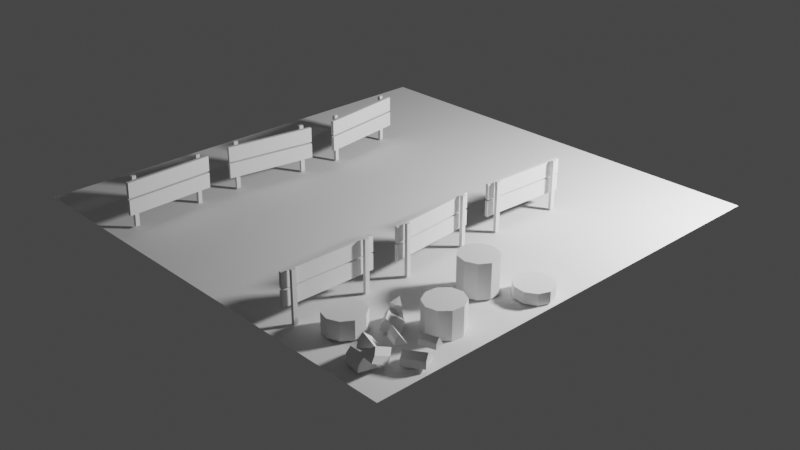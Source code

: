 # Source: Scene_HayLe_a.blend  (saved by Blender 2.92.15; exported with 4.5.12 LTS)
import bpy
from mathutils import Matrix  # noqa: F401  (used for matrix-valued properties, if any)

bpy.ops.wm.read_factory_settings(use_empty=True)
scene = bpy.context.scene
scene.name = 'Scene'

# ---- collections
col_camera___light = bpy.data.collections.new('Camera & Light'); scene.collection.children.link(col_camera___light)
col_floor = bpy.data.collections.new('Floor'); scene.collection.children.link(col_floor)
col_fences = bpy.data.collections.new('Fences'); scene.collection.children.link(col_fences)
col_hackb_ume = bpy.data.collections.new('HackBäume'); scene.collection.children.link(col_hackb_ume)
col_hayle_a = bpy.data.collections.new('HayLeña'); scene.collection.children.link(col_hayle_a)
col_littlele_a = bpy.data.collections.new('LittleLeña'); col_hayle_a.children.link(col_littlele_a)
col_bigle_a = bpy.data.collections.new('BigLeña'); col_hayle_a.children.link(col_bigle_a)

# ---- world
world_world = bpy.data.worlds.new('World'); scene.world = world_world
world_world.use_nodes = True; world_world.node_tree.nodes.clear()
_N = world_world.node_tree.nodes; _L = world_world.node_tree.links
n0 = _N.new('ShaderNodeOutputWorld'); n0.name = 'World Output'; n0.location = (300, 300)
n1 = _N.new('ShaderNodeBackground'); n1.name = 'Background'; n1.location = (10, 300)
n1.inputs[0].default_value = (0.05088, 0.05088, 0.05088, 1.0)
_L.new(n1.outputs[0], n0.inputs[0])
n0.is_active_output = True
world_world.color = (0.05088, 0.05088, 0.05088)
world_world.use_sun_shadow = False
world_world.sun_shadow_jitter_overblur = 0.0

# ---- cameras
cam_camera = bpy.data.cameras.new('Camera')
cam_camera.clip_end = 100.0
cam_camera.ortho_scale = 7.314

# ---- lights
light_point_001 = bpy.data.lights.new('Point.001', 'POINT')
light_point_001.transmission_factor = 0.0
light_point_001.energy = 800.0
light_point_001.shadow_soft_size = 0.25
light_point_001.shadow_maximum_resolution = 0.006
light_point_001.use_absolute_resolution = True

# ---- meshes
me_plane_001 = bpy.data.meshes.new('Plane.001')
me_plane_001.from_pydata([(-2.0, -2.0, 0.0), (2.0, -2.0, 0.0), (-2.0, 2.0, 0.0), (2.0, 2.0, 0.0)], [], [(0, 1, 3, 2)])
_uv = me_plane_001.uv_layers.new(name='UVMap')
_uv.uv.foreach_set('vector', [0.0, 0.0, 1.0, 0.0, 1.0, 1.0, 0.0, 1.0])
me_plane_001.use_remesh_fix_poles = True
me_plane_001.use_remesh_preserve_attributes = False
me_plane_001.use_mirror_vertex_groups = False
me_plane_001.update()
me_cube_001 = bpy.data.meshes.new('Cube.001')
me_cube_001.from_pydata([(0.9515, -0.9026, 0.03313), (0.9591, -0.9071, 0.4592), (0.9505, -0.9388, 0.03276), (0.9581, -0.9434, 0.4589), (0.9786, -0.9033, 0.03264), (0.9862, -0.9079, 0.4587), (0.9776, -0.9396, 0.03227), (0.9852, -0.9441, 0.4584), (0.969, -0.2769, 0.03951), (0.9766, -0.2814, 0.4656), (0.968, -0.3131, 0.03914), (0.9756, -0.3177, 0.4652), (0.9961, -0.2776, 0.03902), (1.004, -0.2822, 0.4651), (0.9951, -0.3139, 0.03865), (1.003, -0.3184, 0.4647), (0.9286, -0.2038, 0.3185), (0.9309, -0.2052, 0.4483), (0.9067, -0.991, 0.3105), (0.909, -0.9923, 0.4403), (0.9557, -0.2046, 0.318), (0.958, -0.206, 0.4478), (0.9338, -0.9917, 0.31), (0.9361, -0.9931, 0.4398), (0.9251, -0.2023, 0.174), (0.9274, -0.2036, 0.3038), (0.9031, -0.9894, 0.166), (0.9054, -0.9908, 0.2957), (0.9522, -0.203, 0.1735), (0.9545, -0.2044, 0.3033), (0.9302, -0.9901, 0.1655), (0.9325, -0.9915, 0.2953), (0.9908, 0.09712, 0.03633), (0.9908, 0.09712, 0.4625), (0.994, 0.06099, 0.03633), (0.994, 0.06099, 0.4625), (1.018, 0.09952, 0.03633), (1.018, 0.09952, 0.4625), (1.021, 0.0634, 0.03633), (1.021, 0.0634, 0.4625), (0.9354, 0.7206, 0.03633), (0.9354, 0.7206, 0.4625), (0.9386, 0.6845, 0.03633), (0.9386, 0.6845, 0.4625), (0.9624, 0.723, 0.03633), (0.9624, 0.723, 0.4625), (0.9656, 0.6869, 0.03633), (0.9656, 0.6869, 0.4625), (0.8816, 0.7909, 0.3138), (0.8816, 0.7909, 0.4436), (0.9513, 0.006474, 0.3138), (0.9513, 0.006474, 0.4436), (0.9086, 0.7933, 0.3138), (0.9086, 0.7933, 0.4436), (0.9783, 0.008875, 0.3138), (0.9783, 0.008875, 0.4436), (0.8806, 0.7908, 0.1692), (0.8806, 0.7908, 0.299), (0.9503, 0.006389, 0.1692), (0.9503, 0.006389, 0.299), (0.9076, 0.7932, 0.1692), (0.9076, 0.7932, 0.299), (0.9773, 0.008789, 0.1692), (0.9773, 0.008789, 0.299), (0.949, 1.095, 0.03633), (0.949, 1.095, 0.4625), (0.9472, 1.059, 0.03633), (0.9472, 1.059, 0.4625), (0.9761, 1.094, 0.03633), (0.9761, 1.094, 0.4625), (0.9743, 1.057, 0.03633), (0.9743, 1.057, 0.4625), (0.9806, 1.72, 0.03633), (0.9806, 1.72, 0.4625), (0.9788, 1.684, 0.03633), (0.9788, 1.684, 0.4625), (1.008, 1.719, 0.03633), (1.008, 1.719, 0.4625), (1.006, 1.682, 0.03633), (1.006, 1.682, 0.4625), (0.937, 1.797, 0.3138), (0.937, 1.797, 0.4436), (0.8973, 1.011, 0.3138), (0.8973, 1.011, 0.4436), (0.9641, 1.796, 0.3138), (0.9641, 1.796, 0.4436), (0.9244, 1.009, 0.3138), (0.9244, 1.009, 0.4436), (0.9361, 1.797, 0.1692), (0.9361, 1.797, 0.299), (0.8963, 1.011, 0.1692), (0.8963, 1.011, 0.299), (0.9632, 1.796, 0.1692), (0.9632, 1.796, 0.299), (0.9234, 1.009, 0.1692), (0.9234, 1.009, 0.299), (-1.051, 1.692, 0.03633), (-1.051, 1.692, 0.4625), (-1.057, 1.728, 0.03633), (-1.057, 1.728, 0.4625), (-1.078, 1.688, 0.03633), (-1.078, 1.688, 0.4625), (-1.084, 1.724, 0.03633), (-1.084, 1.724, 0.4625), (-0.9584, 1.073, 0.03633), (-0.9584, 1.073, 0.4625), (-0.9638, 1.109, 0.03633), (-0.9638, 1.109, 0.4625), (-0.9852, 1.069, 0.03633), (-0.9852, 1.069, 0.4625), (-0.9906, 1.105, 0.03633), (-0.9906, 1.105, 0.4625), (-0.9004, 1.006, 0.3138), (-0.9004, 1.006, 0.4436), (-1.017, 1.785, 0.3138), (-1.017, 1.785, 0.4436), (-0.9272, 1.002, 0.3138), (-0.9272, 1.002, 0.4436), (-1.044, 1.781, 0.3138), (-1.044, 1.781, 0.4436), (-0.8995, 1.006, 0.1692), (-0.8995, 1.006, 0.299), (-1.016, 1.785, 0.1692), (-1.016, 1.785, 0.299), (-0.9263, 1.002, 0.1692), (-0.9263, 1.002, 0.299), (-1.043, 1.781, 0.1692), (-1.043, 1.781, 0.299), (-0.979, 0.695, 0.03633), (-0.979, 0.695, 0.4625), (-0.9736, 0.7309, 0.03633), (-0.9736, 0.7309, 0.4625), (-1.006, 0.699, 0.03633), (-1.006, 0.699, 0.4625), (-1.0, 0.7349, 0.03633), (-1.0, 0.7349, 0.4625), (-1.072, 0.07599, 0.03633), (-1.072, 0.07599, 0.4625), (-1.066, 0.1119, 0.03633), (-1.066, 0.1119, 0.4625), (-1.098, 0.08, 0.03633), (-1.098, 0.08, 0.4625), (-1.093, 0.1159, 0.03633), (-1.093, 0.1159, 0.4625), (-1.036, -0.004962, 0.3138), (-1.036, -0.004962, 0.4436), (-0.9193, 0.7738, 0.3138), (-0.9193, 0.7738, 0.4436), (-1.063, -0.0009474, 0.3138), (-1.063, -0.0009474, 0.4436), (-0.9461, 0.7779, 0.3138), (-0.9461, 0.7779, 0.4436), (-1.035, -0.005105, 0.1692), (-1.035, -0.005105, 0.299), (-0.9183, 0.7737, 0.1692), (-0.9183, 0.7737, 0.299), (-1.062, -0.001091, 0.1692), (-1.062, -0.001091, 0.299), (-0.9451, 0.7777, 0.1692), (-0.9451, 0.7777, 0.299), (-1.068, -0.313, 0.02706), (-1.068, -0.2996, 0.453), (-1.071, -0.2769, 0.02592), (-1.071, -0.2635, 0.4519), (-1.095, -0.3155, 0.02713), (-1.095, -0.3021, 0.4531), (-1.098, -0.2794, 0.026), (-1.098, -0.266, 0.452), (-1.011, -0.936, 0.04666), (-1.011, -0.9226, 0.4726), (-1.014, -0.8999, 0.04552), (-1.014, -0.8865, 0.4715), (-1.038, -0.9385, 0.04673), (-1.038, -0.9251, 0.4727), (-1.041, -0.9024, 0.0456), (-1.041, -0.889, 0.4716), (-0.9566, -0.9973, 0.3262), (-0.9566, -0.9933, 0.4559), (-1.029, -0.2136, 0.3015), (-1.029, -0.2095, 0.4312), (-0.9836, -0.9998, 0.3263), (-0.9836, -0.9957, 0.456), (-1.056, -0.2161, 0.3016), (-1.056, -0.212, 0.4313), (-0.9556, -1.002, 0.1817), (-0.9556, -0.9977, 0.3114), (-1.028, -0.218, 0.157), (-1.028, -0.2139, 0.2867), (-0.9826, -1.004, 0.1818), (-0.9826, -1.0, 0.3115), (-1.055, -0.2205, 0.1571), (-1.055, -0.2164, 0.2868)], [], [(0, 1, 3, 2), (2, 3, 7, 6), (6, 7, 5, 4), (4, 5, 1, 0), (2, 6, 4, 0), (7, 3, 1, 5), (8, 9, 11, 10), (10, 11, 15, 14), (14, 15, 13, 12), (12, 13, 9, 8), (10, 14, 12, 8), (15, 11, 9, 13), (16, 17, 19, 18), (18, 19, 23, 22), (22, 23, 21, 20), (20, 21, 17, 16), (18, 22, 20, 16), (23, 19, 17, 21), (24, 25, 27, 26), (26, 27, 31, 30), (30, 31, 29, 28), (28, 29, 25, 24), (26, 30, 28, 24), (31, 27, 25, 29), (32, 33, 35, 34), (34, 35, 39, 38), (38, 39, 37, 36), (36, 37, 33, 32), (34, 38, 36, 32), (39, 35, 33, 37), (40, 41, 43, 42), (42, 43, 47, 46), (46, 47, 45, 44), (44, 45, 41, 40), (42, 46, 44, 40), (47, 43, 41, 45), (48, 49, 51, 50), (50, 51, 55, 54), (54, 55, 53, 52), (52, 53, 49, 48), (50, 54, 52, 48), (55, 51, 49, 53), (56, 57, 59, 58), (58, 59, 63, 62), (62, 63, 61, 60), (60, 61, 57, 56), (58, 62, 60, 56), (63, 59, 57, 61), (64, 65, 67, 66), (66, 67, 71, 70), (70, 71, 69, 68), (68, 69, 65, 64), (66, 70, 68, 64), (71, 67, 65, 69), (72, 73, 75, 74), (74, 75, 79, 78), (78, 79, 77, 76), (76, 77, 73, 72), (74, 78, 76, 72), (79, 75, 73, 77), (80, 81, 83, 82), (82, 83, 87, 86), (86, 87, 85, 84), (84, 85, 81, 80), (82, 86, 84, 80), (87, 83, 81, 85), (88, 89, 91, 90), (90, 91, 95, 94), (94, 95, 93, 92), (92, 93, 89, 88), (90, 94, 92, 88), (95, 91, 89, 93), (96, 97, 99, 98), (102, 103, 101, 100), (100, 101, 97, 96), (103, 99, 97, 101), (104, 105, 107, 106), (106, 107, 111, 110), (110, 111, 109, 108), (108, 109, 105, 104), (106, 110, 108, 104), (111, 107, 105, 109), (112, 113, 115, 114), (118, 119, 117, 116), (116, 117, 113, 112), (114, 118, 116, 112), (119, 115, 113, 117), (120, 121, 123, 122), (126, 127, 125, 124), (124, 125, 121, 120), (122, 126, 124, 120), (127, 123, 121, 125), (128, 129, 131, 130), (134, 135, 133, 132), (132, 133, 129, 128), (135, 131, 129, 133), (136, 137, 139, 138), (138, 139, 143, 142), (142, 143, 141, 140), (140, 141, 137, 136), (143, 139, 137, 141), (144, 145, 147, 146), (150, 151, 149, 148), (148, 149, 145, 144), (146, 150, 148, 144), (151, 147, 145, 149), (152, 153, 155, 154), (154, 155, 159, 158), (158, 159, 157, 156), (156, 157, 153, 152), (154, 158, 156, 152), (159, 155, 153, 157), (160, 161, 163, 162), (166, 167, 165, 164), (164, 165, 161, 160), (167, 163, 161, 165), (168, 169, 171, 170), (170, 171, 175, 174), (174, 175, 173, 172), (172, 173, 169, 168), (170, 174, 172, 168), (175, 171, 169, 173), (176, 177, 179, 178), (178, 179, 183, 182), (182, 183, 181, 180), (180, 181, 177, 176), (178, 182, 180, 176), (183, 179, 177, 181), (184, 185, 187, 186), (190, 191, 189, 188), (188, 189, 185, 184), (186, 190, 188, 184), (191, 187, 185, 189)])
_uv = me_cube_001.uv_layers.new(name='UVMap')
_uv.uv.foreach_set('vector', [0.375, 0.0, 0.625, 0.0, 0.625, 0.25, 0.375, 0.25, 0.375, 0.25, 0.625, 0.25, 0.625, 0.5, 0.375, 0.5, 0.375, 0.5, 0.625, 0.5, 0.625, 0.75, 0.375, 0.75, 0.375, 0.75, 0.625, 0.75, 0.625, 1.0, 0.375, 1.0, 0.125, 0.5, 0.375, 0.5, 0.375, 0.75, 0.125, 0.75, 0.625, 0.5, 0.875, 0.5, 0.875, 0.75, 0.625, 0.75, 0.375, 0.0, 0.625, 0.0, 0.625, 0.25, 0.375, 0.25, 0.375, 0.25, 0.625, 0.25, 0.625, 0.5, 0.375, 0.5, 0.375, 0.5, 0.625, 0.5, 0.625, 0.75, 0.375, 0.75, 0.375, 0.75, 0.625, 0.75, 0.625, 1.0, 0.375, 1.0, 0.125, 0.5, 0.375, 0.5, 0.375, 0.75, 0.125, 0.75, 0.625, 0.5, 0.875, 0.5, 0.875, 0.75, 0.625, 0.75, 0.375, 0.0, 0.625, 0.0, 0.625, 0.25, 0.375, 0.25, 0.375, 0.25, 0.625, 0.25, 0.625, 0.5, 0.375, 0.5, 0.375, 0.5, 0.625, 0.5, 0.625, 0.75, 0.375, 0.75, 0.375, 0.75, 0.625, 0.75, 0.625, 1.0, 0.375, 1.0, 0.125, 0.5, 0.375, 0.5, 0.375, 0.75, 0.125, 0.75, 0.625, 0.5, 0.875, 0.5, 0.875, 0.75, 0.625, 0.75, 0.375, 0.0, 0.625, 0.0, 0.625, 0.25, 0.375, 0.25, 0.375, 0.25, 0.625, 0.25, 0.625, 0.5, 0.375, 0.5, 0.375, 0.5, 0.625, 0.5, 0.625, 0.75, 0.375, 0.75, 0.375, 0.75, 0.625, 0.75, 0.625, 1.0, 0.375, 1.0, 0.125, 0.5, 0.375, 0.5, 0.375, 0.75, 0.125, 0.75, 0.625, 0.5, 0.875, 0.5, 0.875, 0.75, 0.625, 0.75, 0.375, 0.0, 0.625, 0.0, 0.625, 0.25, 0.375, 0.25, 0.375, 0.25, 0.625, 0.25, 0.625, 0.5, 0.375, 0.5, 0.375, 0.5, 0.625, 0.5, 0.625, 0.75, 0.375, 0.75, 0.375, 0.75, 0.625, 0.75, 0.625, 1.0, 0.375, 1.0, 0.125, 0.5, 0.375, 0.5, 0.375, 0.75, 0.125, 0.75, 0.625, 0.5, 0.875, 0.5, 0.875, 0.75, 0.625, 0.75, 0.375, 0.0, 0.625, 0.0, 0.625, 0.25, 0.375, 0.25, 0.375, 0.25, 0.625, 0.25, 0.625, 0.5, 0.375, 0.5, 0.375, 0.5, 0.625, 0.5, 0.625, 0.75, 0.375, 0.75, 0.375, 0.75, 0.625, 0.75, 0.625, 1.0, 0.375, 1.0, 0.125, 0.5, 0.375, 0.5, 0.375, 0.75, 0.125, 0.75, 0.625, 0.5, 0.875, 0.5, 0.875, 0.75, 0.625, 0.75, 0.375, 0.0, 0.625, 0.0, 0.625, 0.25, 0.375, 0.25, 0.375, 0.25, 0.625, 0.25, 0.625, 0.5, 0.375, 0.5, 0.375, 0.5, 0.625, 0.5, 0.625, 0.75, 0.375, 0.75, 0.375, 0.75, 0.625, 0.75, 0.625, 1.0, 0.375, 1.0, 0.125, 0.5, 0.375, 0.5, 0.375, 0.75, 0.125, 0.75, 0.625, 0.5, 0.875, 0.5, 0.875, 0.75, 0.625, 0.75, 0.375, 0.0, 0.625, 0.0, 0.625, 0.25, 0.375, 0.25, 0.375, 0.25, 0.625, 0.25, 0.625, 0.5, 0.375, 0.5, 0.375, 0.5, 0.625, 0.5, 0.625, 0.75, 0.375, 0.75, 0.375, 0.75, 0.625, 0.75, 0.625, 1.0, 0.375, 1.0, 0.125, 0.5, 0.375, 0.5, 0.375, 0.75, 0.125, 0.75, 0.625, 0.5, 0.875, 0.5, 0.875, 0.75, 0.625, 0.75, 0.375, 0.0, 0.625, 0.0, 0.625, 0.25, 0.375, 0.25, 0.375, 0.25, 0.625, 0.25, 0.625, 0.5, 0.375, 0.5, 0.375, 0.5, 0.625, 0.5, 0.625, 0.75, 0.375, 0.75, 0.375, 0.75, 0.625, 0.75, 0.625, 1.0, 0.375, 1.0, 0.125, 0.5, 0.375, 0.5, 0.375, 0.75, 0.125, 0.75, 0.625, 0.5, 0.875, 0.5, 0.875, 0.75, 0.625, 0.75, 0.375, 0.0, 0.625, 0.0, 0.625, 0.25, 0.375, 0.25, 0.375, 0.25, 0.625, 0.25, 0.625, 0.5, 0.375, 0.5, 0.375, 0.5, 0.625, 0.5, 0.625, 0.75, 0.375, 0.75, 0.375, 0.75, 0.625, 0.75, 0.625, 1.0, 0.375, 1.0, 0.125, 0.5, 0.375, 0.5, 0.375, 0.75, 0.125, 0.75, 0.625, 0.5, 0.875, 0.5, 0.875, 0.75, 0.625, 0.75, 0.375, 0.0, 0.625, 0.0, 0.625, 0.25, 0.375, 0.25, 0.375, 0.25, 0.625, 0.25, 0.625, 0.5, 0.375, 0.5, 0.375, 0.5, 0.625, 0.5, 0.625, 0.75, 0.375, 0.75, 0.375, 0.75, 0.625, 0.75, 0.625, 1.0, 0.375, 1.0, 0.125, 0.5, 0.375, 0.5, 0.375, 0.75, 0.125, 0.75, 0.625, 0.5, 0.875, 0.5, 0.875, 0.75, 0.625, 0.75, 0.375, 0.0, 0.625, 0.0, 0.625, 0.25, 0.375, 0.25, 0.375, 0.25, 0.625, 0.25, 0.625, 0.5, 0.375, 0.5, 0.375, 0.5, 0.625, 0.5, 0.625, 0.75, 0.375, 0.75, 0.375, 0.75, 0.625, 0.75, 0.625, 1.0, 0.375, 1.0, 0.125, 0.5, 0.375, 0.5, 0.375, 0.75, 0.125, 0.75, 0.625, 0.5, 0.875, 0.5, 0.875, 0.75, 0.625, 0.75, 0.375, 0.0, 0.625, 0.0, 0.625, 0.25, 0.375, 0.25, 0.375, 0.5, 0.625, 0.5, 0.625, 0.75, 0.375, 0.75, 0.375, 0.75, 0.625, 0.75, 0.625, 1.0, 0.375, 1.0, 0.625, 0.5, 0.875, 0.5, 0.875, 0.75, 0.625, 0.75, 0.375, 0.0, 0.625, 0.0, 0.625, 0.25, 0.375, 0.25, 0.375, 0.25, 0.625, 0.25, 0.625, 0.5, 0.375, 0.5, 0.375, 0.5, 0.625, 0.5, 0.625, 0.75, 0.375, 0.75, 0.375, 0.75, 0.625, 0.75, 0.625, 1.0, 0.375, 1.0, 0.125, 0.5, 0.375, 0.5, 0.375, 0.75, 0.125, 0.75, 0.625, 0.5, 0.875, 0.5, 0.875, 0.75, 0.625, 0.75, 0.375, 0.0, 0.625, 0.0, 0.625, 0.25, 0.375, 0.25, 0.375, 0.5, 0.625, 0.5, 0.625, 0.75, 0.375, 0.75, 0.375, 0.75, 0.625, 0.75, 0.625, 1.0, 0.375, 1.0, 0.125, 0.5, 0.375, 0.5, 0.375, 0.75, 0.125, 0.75, 0.625, 0.5, 0.875, 0.5, 0.875, 0.75, 0.625, 0.75, 0.375, 0.0, 0.625, 0.0, 0.625, 0.25, 0.375, 0.25, 0.375, 0.5, 0.625, 0.5, 0.625, 0.75, 0.375, 0.75, 0.375, 0.75, 0.625, 0.75, 0.625, 1.0, 0.375, 1.0, 0.125, 0.5, 0.375, 0.5, 0.375, 0.75, 0.125, 0.75, 0.625, 0.5, 0.875, 0.5, 0.875, 0.75, 0.625, 0.75, 0.375, 0.0, 0.625, 0.0, 0.625, 0.25, 0.375, 0.25, 0.375, 0.5, 0.625, 0.5, 0.625, 0.75, 0.375, 0.75, 0.375, 0.75, 0.625, 0.75, 0.625, 1.0, 0.375, 1.0, 0.625, 0.5, 0.875, 0.5, 0.875, 0.75, 0.625, 0.75, 0.375, 0.0, 0.625, 0.0, 0.625, 0.25, 0.375, 0.25, 0.375, 0.25, 0.625, 0.25, 0.625, 0.5, 0.375, 0.5, 0.375, 0.5, 0.625, 0.5, 0.625, 0.75, 0.375, 0.75, 0.375, 0.75, 0.625, 0.75, 0.625, 1.0, 0.375, 1.0, 0.625, 0.5, 0.875, 0.5, 0.875, 0.75, 0.625, 0.75, 0.375, 0.0, 0.625, 0.0, 0.625, 0.25, 0.375, 0.25, 0.375, 0.5, 0.625, 0.5, 0.625, 0.75, 0.375, 0.75, 0.375, 0.75, 0.625, 0.75, 0.625, 1.0, 0.375, 1.0, 0.125, 0.5, 0.375, 0.5, 0.375, 0.75, 0.125, 0.75, 0.625, 0.5, 0.875, 0.5, 0.875, 0.75, 0.625, 0.75, 0.375, 0.0, 0.625, 0.0, 0.625, 0.25, 0.375, 0.25, 0.375, 0.25, 0.625, 0.25, 0.625, 0.5, 0.375, 0.5, 0.375, 0.5, 0.625, 0.5, 0.625, 0.75, 0.375, 0.75, 0.375, 0.75, 0.625, 0.75, 0.625, 1.0, 0.375, 1.0, 0.125, 0.5, 0.375, 0.5, 0.375, 0.75, 0.125, 0.75, 0.625, 0.5, 0.875, 0.5, 0.875, 0.75, 0.625, 0.75, 0.375, 0.0, 0.625, 0.0, 0.625, 0.25, 0.375, 0.25, 0.375, 0.5, 0.625, 0.5, 0.625, 0.75, 0.375, 0.75, 0.375, 0.75, 0.625, 0.75, 0.625, 1.0, 0.375, 1.0, 0.625, 0.5, 0.875, 0.5, 0.875, 0.75, 0.625, 0.75, 0.375, 0.0, 0.625, 0.0, 0.625, 0.25, 0.375, 0.25, 0.375, 0.25, 0.625, 0.25, 0.625, 0.5, 0.375, 0.5, 0.375, 0.5, 0.625, 0.5, 0.625, 0.75, 0.375, 0.75, 0.375, 0.75, 0.625, 0.75, 0.625, 1.0, 0.375, 1.0, 0.125, 0.5, 0.375, 0.5, 0.375, 0.75, 0.125, 0.75, 0.625, 0.5, 0.875, 0.5, 0.875, 0.75, 0.625, 0.75, 0.375, 0.0, 0.625, 0.0, 0.625, 0.25, 0.375, 0.25, 0.375, 0.25, 0.625, 0.25, 0.625, 0.5, 0.375, 0.5, 0.375, 0.5, 0.625, 0.5, 0.625, 0.75, 0.375, 0.75, 0.375, 0.75, 0.625, 0.75, 0.625, 1.0, 0.375, 1.0, 0.125, 0.5, 0.375, 0.5, 0.375, 0.75, 0.125, 0.75, 0.625, 0.5, 0.875, 0.5, 0.875, 0.75, 0.625, 0.75, 0.375, 0.0, 0.625, 0.0, 0.625, 0.25, 0.375, 0.25, 0.375, 0.5, 0.625, 0.5, 0.625, 0.75, 0.375, 0.75, 0.375, 0.75, 0.625, 0.75, 0.625, 1.0, 0.375, 1.0, 0.125, 0.5, 0.375, 0.5, 0.375, 0.75, 0.125, 0.75, 0.625, 0.5, 0.875, 0.5, 0.875, 0.75, 0.625, 0.75])
me_cube_001.use_remesh_fix_poles = True
me_cube_001.use_remesh_preserve_attributes = False
me_cube_001.use_mirror_vertex_groups = False
me_cube_001.update()
me_cylinder_004 = bpy.data.meshes.new('Cylinder.004')
me_cylinder_004.from_pydata([(1.642e-07, 0.7713, 0.02969), (1.642e-07, 0.7713, 1.55), (0.3879, 0.624, 0.02969), (0.3879, 0.624, 1.55), (0.6276, 0.2383, 0.02969), (0.6276, 0.2383, 1.55), (0.6276, -0.2384, 0.02969), (0.6276, -0.2384, 1.55), (0.3879, -0.624, 0.02969), (0.3879, -0.624, 1.55), (1.065e-07, -0.7713, 0.02969), (1.065e-07, -0.7713, 1.55), (-0.3879, -0.624, 0.02969), (-0.3879, -0.624, 1.55), (-0.6276, -0.2384, 0.02969), (-0.6276, -0.2384, 1.55), (-0.6276, 0.2384, 0.02969), (-0.6276, 0.2384, 1.55), (-0.3879, 0.624, 0.02969), (-0.3879, 0.624, 1.55)], [], [(0, 1, 3, 2), (2, 3, 5, 4), (4, 5, 7, 6), (6, 7, 9, 8), (8, 9, 11, 10), (10, 11, 13, 12), (12, 13, 15, 14), (14, 15, 17, 16), (3, 1, 19, 17, 15, 13, 11, 9, 7, 5), (16, 17, 19, 18), (18, 19, 1, 0), (0, 2, 4, 6, 8, 10, 12, 14, 16, 18)])
_uv = me_cylinder_004.uv_layers.new(name='UVMap')
_uv.uv.foreach_set('vector', [1.0, 0.5, 1.0, 1.0, 0.9, 1.0, 0.9, 0.5, 0.9, 0.5, 0.9, 1.0, 0.8, 1.0, 0.8, 0.5, 0.8, 0.5, 0.8, 1.0, 0.7, 1.0, 0.7, 0.5, 0.7, 0.5, 0.7, 1.0, 0.6, 1.0, 0.6, 0.5, 0.6, 0.5, 0.6, 1.0, 0.5, 1.0, 0.5, 0.5, 0.5, 0.5, 0.5, 1.0, 0.4, 1.0, 0.4, 0.5, 0.4, 0.5, 0.4, 1.0, 0.3, 1.0, 0.3, 0.5, 0.3, 0.5, 0.3, 1.0, 0.2, 1.0, 0.2, 0.5, 0.3911, 0.4442, 0.25, 0.49, 0.1089, 0.4442, 0.02175, 0.3242, 0.02175, 0.1758, 0.1089, 0.05584, 0.25, 0.01, 0.3911, 0.05584, 0.4783, 0.1758, 0.4783, 0.3242, 0.2, 0.5, 0.2, 1.0, 0.1, 1.0, 0.1, 0.5, 0.1, 0.5, 0.1, 1.0, -7.451e-08, 1.0, -7.451e-08, 0.5, 0.75, 0.49, 0.8911, 0.4442, 0.9783, 0.3242, 0.9783, 0.1758, 0.8911, 0.05584, 0.75, 0.01, 0.6089, 0.05584, 0.5217, 0.1758, 0.5217, 0.3242, 0.6089, 0.4442])
me_cylinder_004.use_remesh_fix_poles = True
me_cylinder_004.use_remesh_preserve_attributes = False
me_cylinder_004.use_mirror_vertex_groups = False
me_cylinder_004.update()
me_cylinder_005 = bpy.data.meshes.new('Cylinder.005')
me_cylinder_005.from_pydata([(1.642e-07, 0.7713, 0.02969), (1.642e-07, 0.7713, 1.919), (0.3879, 0.624, 0.02969), (0.3879, 0.624, 1.919), (0.6276, 0.2383, 0.02969), (0.6276, 0.2383, 1.919), (0.6276, -0.2384, 0.02969), (0.6276, -0.2384, 1.919), (0.3879, -0.624, 0.02969), (0.3879, -0.624, 1.919), (1.065e-07, -0.7713, 0.02969), (1.065e-07, -0.7713, 1.919), (-0.3879, -0.624, 0.02969), (-0.3879, -0.624, 1.919), (-0.6276, -0.2384, 0.02969), (-0.6276, -0.2384, 1.919), (-0.6276, 0.2384, 0.02969), (-0.6276, 0.2384, 1.919), (-0.3879, 0.624, 0.02969), (-0.3879, 0.624, 1.919)], [], [(0, 1, 3, 2), (2, 3, 5, 4), (4, 5, 7, 6), (6, 7, 9, 8), (8, 9, 11, 10), (10, 11, 13, 12), (12, 13, 15, 14), (14, 15, 17, 16), (3, 1, 19, 17, 15, 13, 11, 9, 7, 5), (16, 17, 19, 18), (18, 19, 1, 0), (0, 2, 4, 6, 8, 10, 12, 14, 16, 18)])
_uv = me_cylinder_005.uv_layers.new(name='UVMap')
_uv.uv.foreach_set('vector', [1.0, 0.5, 1.0, 1.0, 0.9, 1.0, 0.9, 0.5, 0.9, 0.5, 0.9, 1.0, 0.8, 1.0, 0.8, 0.5, 0.8, 0.5, 0.8, 1.0, 0.7, 1.0, 0.7, 0.5, 0.7, 0.5, 0.7, 1.0, 0.6, 1.0, 0.6, 0.5, 0.6, 0.5, 0.6, 1.0, 0.5, 1.0, 0.5, 0.5, 0.5, 0.5, 0.5, 1.0, 0.4, 1.0, 0.4, 0.5, 0.4, 0.5, 0.4, 1.0, 0.3, 1.0, 0.3, 0.5, 0.3, 0.5, 0.3, 1.0, 0.2, 1.0, 0.2, 0.5, 0.3911, 0.4442, 0.25, 0.49, 0.1089, 0.4442, 0.02175, 0.3242, 0.02175, 0.1758, 0.1089, 0.05584, 0.25, 0.01, 0.3911, 0.05584, 0.4783, 0.1758, 0.4783, 0.3242, 0.2, 0.5, 0.2, 1.0, 0.1, 1.0, 0.1, 0.5, 0.1, 0.5, 0.1, 1.0, -7.451e-08, 1.0, -7.451e-08, 0.5, 0.75, 0.49, 0.8911, 0.4442, 0.9783, 0.3242, 0.9783, 0.1758, 0.8911, 0.05584, 0.75, 0.01, 0.6089, 0.05584, 0.5217, 0.1758, 0.5217, 0.3242, 0.6089, 0.4442])
me_cylinder_005.use_remesh_fix_poles = True
me_cylinder_005.use_remesh_preserve_attributes = False
me_cylinder_005.use_mirror_vertex_groups = False
me_cylinder_005.update()
me_cylinder_006 = bpy.data.meshes.new('Cylinder.006')
me_cylinder_006.from_pydata([(1.642e-07, 0.7713, 0.02969), (1.642e-07, 0.7713, 1.025), (0.3879, 0.624, 0.02969), (0.3879, 0.624, 1.025), (0.6276, 0.2383, 0.02969), (0.6276, 0.2383, 1.025), (0.6276, -0.2384, 0.02969), (0.6276, -0.2384, 1.025), (0.3879, -0.624, 0.02969), (0.3879, -0.624, 1.025), (1.065e-07, -0.7713, 0.02969), (1.065e-07, -0.7713, 1.025), (-0.3879, -0.624, 0.02969), (-0.3879, -0.624, 1.025), (-0.6276, -0.2384, 0.02969), (-0.6276, -0.2384, 1.025), (-0.6276, 0.2384, 0.02969), (-0.6276, 0.2384, 1.025), (-0.3879, 0.624, 0.02969), (-0.3879, 0.624, 1.025)], [], [(0, 1, 3, 2), (2, 3, 5, 4), (4, 5, 7, 6), (6, 7, 9, 8), (8, 9, 11, 10), (10, 11, 13, 12), (12, 13, 15, 14), (14, 15, 17, 16), (3, 1, 19, 17, 15, 13, 11, 9, 7, 5), (16, 17, 19, 18), (18, 19, 1, 0), (0, 2, 4, 6, 8, 10, 12, 14, 16, 18)])
_uv = me_cylinder_006.uv_layers.new(name='UVMap')
_uv.uv.foreach_set('vector', [1.0, 0.5, 1.0, 1.0, 0.9, 1.0, 0.9, 0.5, 0.9, 0.5, 0.9, 1.0, 0.8, 1.0, 0.8, 0.5, 0.8, 0.5, 0.8, 1.0, 0.7, 1.0, 0.7, 0.5, 0.7, 0.5, 0.7, 1.0, 0.6, 1.0, 0.6, 0.5, 0.6, 0.5, 0.6, 1.0, 0.5, 1.0, 0.5, 0.5, 0.5, 0.5, 0.5, 1.0, 0.4, 1.0, 0.4, 0.5, 0.4, 0.5, 0.4, 1.0, 0.3, 1.0, 0.3, 0.5, 0.3, 0.5, 0.3, 1.0, 0.2, 1.0, 0.2, 0.5, 0.3911, 0.4442, 0.25, 0.49, 0.1089, 0.4442, 0.02175, 0.3242, 0.02175, 0.1758, 0.1089, 0.05584, 0.25, 0.01, 0.3911, 0.05584, 0.4783, 0.1758, 0.4783, 0.3242, 0.2, 0.5, 0.2, 1.0, 0.1, 1.0, 0.1, 0.5, 0.1, 0.5, 0.1, 1.0, -7.451e-08, 1.0, -7.451e-08, 0.5, 0.75, 0.49, 0.8911, 0.4442, 0.9783, 0.3242, 0.9783, 0.1758, 0.8911, 0.05584, 0.75, 0.01, 0.6089, 0.05584, 0.5217, 0.1758, 0.5217, 0.3242, 0.6089, 0.4442])
me_cylinder_006.use_remesh_fix_poles = True
me_cylinder_006.use_remesh_preserve_attributes = False
me_cylinder_006.use_mirror_vertex_groups = False
me_cylinder_006.update()
me_cylinder_007 = bpy.data.meshes.new('Cylinder.007')
me_cylinder_007.from_pydata([(1.642e-07, 0.7713, 0.02969), (1.642e-07, 0.7713, 0.6378), (0.3879, 0.624, 0.02969), (0.3879, 0.624, 0.6378), (0.6276, 0.2383, 0.02969), (0.6276, 0.2383, 0.6378), (0.6276, -0.2384, 0.02969), (0.6276, -0.2384, 0.6378), (0.3879, -0.624, 0.02969), (0.3879, -0.624, 0.6378), (1.065e-07, -0.7713, 0.02969), (1.065e-07, -0.7713, 0.6378), (-0.3879, -0.624, 0.02969), (-0.3879, -0.624, 0.6378), (-0.6276, -0.2384, 0.02969), (-0.6276, -0.2384, 0.6378), (-0.6276, 0.2384, 0.02969), (-0.6276, 0.2384, 0.6378), (-0.3879, 0.624, 0.02969), (-0.3879, 0.624, 0.6378)], [], [(0, 1, 3, 2), (2, 3, 5, 4), (4, 5, 7, 6), (6, 7, 9, 8), (8, 9, 11, 10), (10, 11, 13, 12), (12, 13, 15, 14), (14, 15, 17, 16), (3, 1, 19, 17, 15, 13, 11, 9, 7, 5), (16, 17, 19, 18), (18, 19, 1, 0), (0, 2, 4, 6, 8, 10, 12, 14, 16, 18)])
_uv = me_cylinder_007.uv_layers.new(name='UVMap')
_uv.uv.foreach_set('vector', [1.0, 0.5, 1.0, 1.0, 0.9, 1.0, 0.9, 0.5, 0.9, 0.5, 0.9, 1.0, 0.8, 1.0, 0.8, 0.5, 0.8, 0.5, 0.8, 1.0, 0.7, 1.0, 0.7, 0.5, 0.7, 0.5, 0.7, 1.0, 0.6, 1.0, 0.6, 0.5, 0.6, 0.5, 0.6, 1.0, 0.5, 1.0, 0.5, 0.5, 0.5, 0.5, 0.5, 1.0, 0.4, 1.0, 0.4, 0.5, 0.4, 0.5, 0.4, 1.0, 0.3, 1.0, 0.3, 0.5, 0.3, 0.5, 0.3, 1.0, 0.2, 1.0, 0.2, 0.5, 0.3911, 0.4442, 0.25, 0.49, 0.1089, 0.4442, 0.02175, 0.3242, 0.02175, 0.1758, 0.1089, 0.05584, 0.25, 0.01, 0.3911, 0.05584, 0.4783, 0.1758, 0.4783, 0.3242, 0.2, 0.5, 0.2, 1.0, 0.1, 1.0, 0.1, 0.5, 0.1, 0.5, 0.1, 1.0, -7.451e-08, 1.0, -7.451e-08, 0.5, 0.75, 0.49, 0.8911, 0.4442, 0.9783, 0.3242, 0.9783, 0.1758, 0.8911, 0.05584, 0.75, 0.01, 0.6089, 0.05584, 0.5217, 0.1758, 0.5217, 0.3242, 0.6089, 0.4442])
me_cylinder_007.use_remesh_fix_poles = True
me_cylinder_007.use_remesh_preserve_attributes = False
me_cylinder_007.use_mirror_vertex_groups = False
me_cylinder_007.update()
me_cylinder_014 = bpy.data.meshes.new('Cylinder.014')
me_cylinder_014.from_pydata([(-0.2725, 0.09399, -1.039), (-0.2725, 0.09399, 0.9611), (-0.8115, -0.9221, -1.09), (-0.8115, -0.9221, 0.9096), (-0.9511, -0.309, -1.0), (-0.9511, -0.309, 1.0), (-0.9511, 0.309, -1.0), (-0.9511, 0.309, 1.0)], [], [(0, 2, 4), (1, 5, 3), (2, 3, 5, 4), (0, 4, 6), (1, 7, 5), (4, 5, 7, 6), (2, 0, 1, 3), (6, 7, 1, 0)])
_uv = me_cylinder_014.uv_layers.new(name='UVMap')
_uv.uv.foreach_set('vector', [0.75, 0.25, 0.6089, 0.05584, 0.5217, 0.1758, 0.25, 0.25, 0.02175, 0.1758, 0.1089, 0.05584, 0.4, 0.5, 0.4, 1.0, 0.3, 1.0, 0.3, 0.5, 0.75, 0.25, 0.5217, 0.1758, 0.5217, 0.3242, 0.25, 0.25, 0.02175, 0.3242, 0.02175, 0.1758, 0.3, 0.5, 0.3, 1.0, 0.2, 1.0, 0.2, 0.5, 0.4, 0.5, 0.75, 0.25, 0.25, 0.25, 0.4, 1.0, 0.2, 0.5, 0.2, 1.0, 0.25, 0.25, 0.75, 0.25])
me_cylinder_014.use_remesh_fix_poles = True
me_cylinder_014.use_remesh_preserve_attributes = False
me_cylinder_014.use_mirror_vertex_groups = False
me_cylinder_014.update()
me_cylinder_015 = bpy.data.meshes.new('Cylinder.015')
me_cylinder_015.from_pydata([(-0.2725, 0.09399, -1.039), (-0.2725, 0.09399, 0.9611), (-0.8115, -0.9221, -1.09), (-0.8115, -0.9221, 0.9096), (-0.9511, -0.309, -1.0), (-0.9511, -0.309, 1.0), (-0.9511, 0.309, -1.0), (-0.9511, 0.309, 1.0)], [], [(0, 2, 4), (1, 5, 3), (2, 3, 5, 4), (0, 4, 6), (1, 7, 5), (4, 5, 7, 6), (2, 0, 1, 3), (6, 7, 1, 0)])
_uv = me_cylinder_015.uv_layers.new(name='UVMap')
_uv.uv.foreach_set('vector', [0.75, 0.25, 0.6089, 0.05584, 0.5217, 0.1758, 0.25, 0.25, 0.02175, 0.1758, 0.1089, 0.05584, 0.4, 0.5, 0.4, 1.0, 0.3, 1.0, 0.3, 0.5, 0.75, 0.25, 0.5217, 0.1758, 0.5217, 0.3242, 0.25, 0.25, 0.02175, 0.3242, 0.02175, 0.1758, 0.3, 0.5, 0.3, 1.0, 0.2, 1.0, 0.2, 0.5, 0.4, 0.5, 0.75, 0.25, 0.25, 0.25, 0.4, 1.0, 0.2, 0.5, 0.2, 1.0, 0.25, 0.25, 0.75, 0.25])
me_cylinder_015.use_remesh_fix_poles = True
me_cylinder_015.use_remesh_preserve_attributes = False
me_cylinder_015.use_mirror_vertex_groups = False
me_cylinder_015.update()
me_cylinder_016 = bpy.data.meshes.new('Cylinder.016')
me_cylinder_016.from_pydata([(-0.2725, 0.09399, -1.039), (-0.2725, 0.09399, 0.9611), (-0.8115, -0.9221, -1.09), (-0.8115, -0.9221, 0.9096), (-0.9511, -0.309, -1.0), (-0.9511, -0.309, 1.0), (-0.9511, 0.309, -1.0), (-0.9511, 0.309, 1.0)], [], [(0, 2, 4), (1, 5, 3), (2, 3, 5, 4), (0, 4, 6), (1, 7, 5), (4, 5, 7, 6), (2, 0, 1, 3), (6, 7, 1, 0)])
_uv = me_cylinder_016.uv_layers.new(name='UVMap')
_uv.uv.foreach_set('vector', [0.75, 0.25, 0.6089, 0.05584, 0.5217, 0.1758, 0.25, 0.25, 0.02175, 0.1758, 0.1089, 0.05584, 0.4, 0.5, 0.4, 1.0, 0.3, 1.0, 0.3, 0.5, 0.75, 0.25, 0.5217, 0.1758, 0.5217, 0.3242, 0.25, 0.25, 0.02175, 0.3242, 0.02175, 0.1758, 0.3, 0.5, 0.3, 1.0, 0.2, 1.0, 0.2, 0.5, 0.4, 0.5, 0.75, 0.25, 0.25, 0.25, 0.4, 1.0, 0.2, 0.5, 0.2, 1.0, 0.25, 0.25, 0.75, 0.25])
me_cylinder_016.use_remesh_fix_poles = True
me_cylinder_016.use_remesh_preserve_attributes = False
me_cylinder_016.use_mirror_vertex_groups = False
me_cylinder_016.update()
me_cylinder_009 = bpy.data.meshes.new('Cylinder.009')
me_cylinder_009.from_pydata([(-0.09161, 0.03693, -1.12), (-0.09161, 0.03693, 0.8805), (-0.8115, -0.9221, -1.09), (-0.8115, -0.9221, 0.9096), (-0.9511, -0.309, -1.0), (-0.9511, -0.309, 1.0), (-0.9511, 0.309, -1.0), (-0.9511, 0.309, 1.0)], [], [(0, 2, 4), (1, 5, 3), (2, 3, 5, 4), (0, 4, 6), (1, 7, 5), (4, 5, 7, 6), (2, 0, 1, 3), (6, 7, 1, 0)])
_uv = me_cylinder_009.uv_layers.new(name='UVMap')
_uv.uv.foreach_set('vector', [0.75, 0.25, 0.6089, 0.05584, 0.5217, 0.1758, 0.25, 0.25, 0.02175, 0.1758, 0.1089, 0.05584, 0.4, 0.5, 0.4, 1.0, 0.3, 1.0, 0.3, 0.5, 0.75, 0.25, 0.5217, 0.1758, 0.5217, 0.3242, 0.25, 0.25, 0.02175, 0.3242, 0.02175, 0.1758, 0.3, 0.5, 0.3, 1.0, 0.2, 1.0, 0.2, 0.5, 0.4, 0.5, 0.75, 0.25, 0.25, 0.25, 0.4, 1.0, 0.2, 0.5, 0.2, 1.0, 0.25, 0.25, 0.75, 0.25])
me_cylinder_009.use_remesh_fix_poles = True
me_cylinder_009.use_remesh_preserve_attributes = False
me_cylinder_009.use_mirror_vertex_groups = False
me_cylinder_009.update()
me_cylinder_010 = bpy.data.meshes.new('Cylinder.010')
me_cylinder_010.from_pydata([(-0.09161, 0.03693, -1.12), (-0.09161, 0.03693, 0.8805), (-0.8115, -0.9221, -1.09), (-0.8115, -0.9221, 0.9096), (-0.9511, -0.309, -1.0), (-0.9511, -0.309, 1.0), (-0.9511, 0.309, -1.0), (-0.9511, 0.309, 1.0)], [], [(0, 2, 4), (1, 5, 3), (2, 3, 5, 4), (0, 4, 6), (1, 7, 5), (4, 5, 7, 6), (2, 0, 1, 3), (6, 7, 1, 0)])
_uv = me_cylinder_010.uv_layers.new(name='UVMap')
_uv.uv.foreach_set('vector', [0.75, 0.25, 0.6089, 0.05584, 0.5217, 0.1758, 0.25, 0.25, 0.02175, 0.1758, 0.1089, 0.05584, 0.4, 0.5, 0.4, 1.0, 0.3, 1.0, 0.3, 0.5, 0.75, 0.25, 0.5217, 0.1758, 0.5217, 0.3242, 0.25, 0.25, 0.02175, 0.3242, 0.02175, 0.1758, 0.3, 0.5, 0.3, 1.0, 0.2, 1.0, 0.2, 0.5, 0.4, 0.5, 0.75, 0.25, 0.25, 0.25, 0.4, 1.0, 0.2, 0.5, 0.2, 1.0, 0.25, 0.25, 0.75, 0.25])
me_cylinder_010.use_remesh_fix_poles = True
me_cylinder_010.use_remesh_preserve_attributes = False
me_cylinder_010.use_mirror_vertex_groups = False
me_cylinder_010.update()
me_cylinder_011 = bpy.data.meshes.new('Cylinder.011')
me_cylinder_011.from_pydata([(-0.09161, 0.03693, -1.12), (-0.09161, 0.03693, 0.8805), (-0.8115, -0.9221, -1.09), (-0.8115, -0.9221, 0.9096), (-0.9511, -0.309, -1.0), (-0.9511, -0.309, 1.0), (-0.9511, 0.309, -1.0), (-0.9511, 0.309, 1.0)], [], [(0, 2, 4), (1, 5, 3), (2, 3, 5, 4), (0, 4, 6), (1, 7, 5), (4, 5, 7, 6), (2, 0, 1, 3), (6, 7, 1, 0)])
_uv = me_cylinder_011.uv_layers.new(name='UVMap')
_uv.uv.foreach_set('vector', [0.75, 0.25, 0.6089, 0.05584, 0.5217, 0.1758, 0.25, 0.25, 0.02175, 0.1758, 0.1089, 0.05584, 0.4, 0.5, 0.4, 1.0, 0.3, 1.0, 0.3, 0.5, 0.75, 0.25, 0.5217, 0.1758, 0.5217, 0.3242, 0.25, 0.25, 0.02175, 0.3242, 0.02175, 0.1758, 0.3, 0.5, 0.3, 1.0, 0.2, 1.0, 0.2, 0.5, 0.4, 0.5, 0.75, 0.25, 0.25, 0.25, 0.4, 1.0, 0.2, 0.5, 0.2, 1.0, 0.25, 0.25, 0.75, 0.25])
me_cylinder_011.use_remesh_fix_poles = True
me_cylinder_011.use_remesh_preserve_attributes = False
me_cylinder_011.use_mirror_vertex_groups = False
me_cylinder_011.update()
me_cylinder_012 = bpy.data.meshes.new('Cylinder.012')
me_cylinder_012.from_pydata([(-0.09161, 0.03693, -1.12), (-0.09161, 0.03693, 0.8805), (-0.8115, -0.9221, -1.09), (-0.8115, -0.9221, 0.9096), (-0.9511, -0.309, -1.0), (-0.9511, -0.309, 1.0), (-0.9511, 0.309, -1.0), (-0.9511, 0.309, 1.0)], [], [(0, 2, 4), (1, 5, 3), (2, 3, 5, 4), (0, 4, 6), (1, 7, 5), (4, 5, 7, 6), (2, 0, 1, 3), (6, 7, 1, 0)])
_uv = me_cylinder_012.uv_layers.new(name='UVMap')
_uv.uv.foreach_set('vector', [0.75, 0.25, 0.6089, 0.05584, 0.5217, 0.1758, 0.25, 0.25, 0.02175, 0.1758, 0.1089, 0.05584, 0.4, 0.5, 0.4, 1.0, 0.3, 1.0, 0.3, 0.5, 0.75, 0.25, 0.5217, 0.1758, 0.5217, 0.3242, 0.25, 0.25, 0.02175, 0.3242, 0.02175, 0.1758, 0.3, 0.5, 0.3, 1.0, 0.2, 1.0, 0.2, 0.5, 0.4, 0.5, 0.75, 0.25, 0.25, 0.25, 0.4, 1.0, 0.2, 0.5, 0.2, 1.0, 0.25, 0.25, 0.75, 0.25])
me_cylinder_012.use_remesh_fix_poles = True
me_cylinder_012.use_remesh_preserve_attributes = False
me_cylinder_012.use_mirror_vertex_groups = False
me_cylinder_012.update()
me_cylinder_013 = bpy.data.meshes.new('Cylinder.013')
me_cylinder_013.from_pydata([(-0.09161, 0.03693, -1.12), (-0.09161, 0.03693, 0.8805), (-0.8115, -0.9221, -1.09), (-0.8115, -0.9221, 0.9096), (-0.9511, -0.309, -1.0), (-0.9511, -0.309, 1.0), (-0.9511, 0.309, -1.0), (-0.9511, 0.309, 1.0)], [], [(0, 2, 4), (1, 5, 3), (2, 3, 5, 4), (0, 4, 6), (1, 7, 5), (4, 5, 7, 6), (2, 0, 1, 3), (6, 7, 1, 0)])
_uv = me_cylinder_013.uv_layers.new(name='UVMap')
_uv.uv.foreach_set('vector', [0.75, 0.25, 0.6089, 0.05584, 0.5217, 0.1758, 0.25, 0.25, 0.02175, 0.1758, 0.1089, 0.05584, 0.4, 0.5, 0.4, 1.0, 0.3, 1.0, 0.3, 0.5, 0.75, 0.25, 0.5217, 0.1758, 0.5217, 0.3242, 0.25, 0.25, 0.02175, 0.3242, 0.02175, 0.1758, 0.3, 0.5, 0.3, 1.0, 0.2, 1.0, 0.2, 0.5, 0.4, 0.5, 0.75, 0.25, 0.25, 0.25, 0.4, 1.0, 0.2, 0.5, 0.2, 1.0, 0.25, 0.25, 0.75, 0.25])
me_cylinder_013.use_remesh_fix_poles = True
me_cylinder_013.use_remesh_preserve_attributes = False
me_cylinder_013.use_mirror_vertex_groups = False
me_cylinder_013.update()

# ---- objects
ob_camera = bpy.data.objects.new('Camera', cam_camera)
ob_point = bpy.data.objects.new('Point', light_point_001)
ob_ground = bpy.data.objects.new('Ground', me_plane_001)
ob_fence = bpy.data.objects.new('Fence', me_cube_001)
ob_hackbaum = bpy.data.objects.new('HackBaum', me_cylinder_004)
ob_hackbaum2 = bpy.data.objects.new('HackBaum2', me_cylinder_005)
ob_hackbaum3 = bpy.data.objects.new('HackBaum3', me_cylinder_006)
ob_hackbaum4 = bpy.data.objects.new('HackBaum4', me_cylinder_007)
ob_littlewood = bpy.data.objects.new('LittleWood', me_cylinder_014)
ob_littlewood2 = bpy.data.objects.new('LittleWood2', me_cylinder_015)
ob_littlewood3 = bpy.data.objects.new('LittleWood3', me_cylinder_016)
ob_wood = bpy.data.objects.new('Wood', me_cylinder_009)
ob_wood2 = bpy.data.objects.new('Wood2', me_cylinder_010)
ob_wood3 = bpy.data.objects.new('Wood3', me_cylinder_011)
ob_wood4 = bpy.data.objects.new('Wood4', me_cylinder_012)
ob_wood5 = bpy.data.objects.new('Wood5', me_cylinder_013)

# ---- transforms, parenting, visibility, modifiers, constraints
ob_camera.location = (6.082, -5.659, 3.917)
ob_camera.rotation_euler = (1.109, 0.0, 0.8149)
ob_camera.lock_rotations_4d = False
ob_camera.empty_display_type = 'ARROWS'
ob_camera.color = (0.0, 0.0, 0.0, 0.0)
ob_camera.display_type = 'WIRE'
ob_camera.lineart.crease_threshold = 0.0
ob_point.location = (3.0, 2.0, 2.0)
ob_point.lineart.crease_threshold = 0.0
ob_ground.location = (0.0, 0.0, 0.0)
ob_ground.lineart.crease_threshold = 0.0
ob_fence.location = (0.0, -0.8793, -0.0266)
ob_fence.lineart.crease_threshold = 0.0
ob_hackbaum.location = (1.69, -1.117, 0.0)
ob_hackbaum.rotation_euler = (0.0, -0.0, -1.375)
ob_hackbaum.scale = (0.2485, 0.2022, 0.151)
ob_hackbaum.lineart.crease_threshold = 0.0
ob_hackbaum2.location = (1.492, -0.5792, 0.01062)
ob_hackbaum2.rotation_euler = (0.0, -0.0, 0.06891)
ob_hackbaum2.scale = (0.2485, 0.2022, 0.151)
ob_hackbaum2.lineart.crease_threshold = 0.0
ob_hackbaum3.location = (1.253, -1.607, 0.01062)
ob_hackbaum3.rotation_euler = (0.0, -0.0, 1.304)
ob_hackbaum3.scale = (0.2485, 0.2022, 0.151)
ob_hackbaum3.lineart.crease_threshold = 0.0
ob_hackbaum4.location = (1.807, -0.3437, 0.01062)
ob_hackbaum4.rotation_euler = (0.0, -0.0, -0.3866)
ob_hackbaum4.scale = (0.2485, 0.2022, 0.151)
ob_hackbaum4.lineart.crease_threshold = 0.0
ob_littlewood.location = (1.72, -1.473, 0.1045)
ob_littlewood.rotation_euler = (-1.612, 0.1775, 1.169)
ob_littlewood.scale = (0.1253, 0.06738, 0.06697)
ob_littlewood.lineart.crease_threshold = 0.0
ob_littlewood2.location = (1.856, -1.353, 0.1045)
ob_littlewood2.rotation_euler = (-1.612, 0.1775, 1.812)
ob_littlewood2.scale = (0.1253, 0.06738, 0.06697)
ob_littlewood2.lineart.crease_threshold = 0.0
ob_littlewood3.location = (1.371, -1.177, 0.1155)
ob_littlewood3.rotation_euler = (0.06439, -0.2611, 1.717)
ob_littlewood3.scale = (0.1253, 0.06738, 0.06697)
ob_littlewood3.lineart.crease_threshold = 0.0
ob_wood.location = (1.661, -1.722, 0.0184)
ob_wood.rotation_euler = (-1.612, 0.1775, 1.341)
ob_wood.scale = (0.1665, 0.08818, 0.08548)
ob_wood.lineart.crease_threshold = 0.0
ob_wood2.location = (1.695, -1.67, 0.08284)
ob_wood2.rotation_euler = (-2.255, 0.004197, 0.4632)
ob_wood2.scale = (0.1538, 0.08774, 0.0954)
ob_wood2.lineart.crease_threshold = 0.0
ob_wood3.location = (1.638, -1.786, 0.09753)
ob_wood3.rotation_euler = (-1.058, -0.05089, 3.314)
ob_wood3.scale = (0.1494, 0.08829, 0.09572)
ob_wood3.lineart.crease_threshold = 0.0
ob_wood4.location = (1.515, -1.302, 0.0184)
ob_wood4.rotation_euler = (-1.612, 0.1775, 0.6511)
ob_wood4.scale = (0.1665, 0.08818, 0.08548)
ob_wood4.lineart.crease_threshold = 0.0
ob_wood5.location = (1.82, -1.469, 0.0184)
ob_wood5.rotation_euler = (-1.612, 0.1775, 2.099)
ob_wood5.scale = (0.1665, 0.08818, 0.08548)
ob_wood5.lineart.crease_threshold = 0.0

# ---- collection membership
col_camera___light.objects.link(ob_camera)
col_camera___light.objects.link(ob_point)
col_floor.objects.link(ob_ground)
col_fences.objects.link(ob_fence)
col_hackb_ume.objects.link(ob_hackbaum)
col_hackb_ume.objects.link(ob_hackbaum2)
col_hackb_ume.objects.link(ob_hackbaum3)
col_hackb_ume.objects.link(ob_hackbaum4)
col_littlele_a.objects.link(ob_littlewood)
col_littlele_a.objects.link(ob_littlewood2)
col_littlele_a.objects.link(ob_littlewood3)
col_bigle_a.objects.link(ob_wood)
col_bigle_a.objects.link(ob_wood2)
col_bigle_a.objects.link(ob_wood3)
col_bigle_a.objects.link(ob_wood4)
col_bigle_a.objects.link(ob_wood5)

# ---- scene / render settings (as saved in the file)
scene.camera = ob_camera
scene.frame_start = 1; scene.frame_end = 250; scene.frame_set(1)
scene.render.engine = 'CYCLES'
scene.cycles.use_denoising = False
scene.cycles.samples = 128
scene.cycles.sampling_pattern = 'TABULATED_SOBOL'
scene.cycles.use_adaptive_sampling = False
scene.cycles.use_light_tree = False
scene.view_settings.view_transform = 'Filmic'
bpy.context.view_layer.update()
